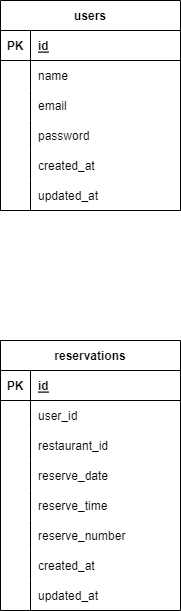

The diagram above was exported from draw.io. Its source (the exported page's mxGraphModel, read from the mxfile embedded in the PNG):
<mxGraphModel dx="986" dy="419" grid="1" gridSize="10" guides="1" tooltips="1" connect="1" arrows="1" fold="1" page="1" pageScale="1" pageWidth="827" pageHeight="1169" math="0" shadow="0">
  <root>
    <mxCell id="0" />
    <mxCell id="1" parent="0" />
    <mxCell id="2" value="users" style="shape=table;startSize=30;container=1;collapsible=1;childLayout=tableLayout;fixedRows=1;rowLines=0;fontStyle=1;align=center;resizeLast=1;" vertex="1" parent="1">
      <mxGeometry x="50" y="70" width="180" height="210" as="geometry" />
    </mxCell>
    <mxCell id="3" value="" style="shape=tableRow;horizontal=0;startSize=0;swimlaneHead=0;swimlaneBody=0;fillColor=none;collapsible=0;dropTarget=0;points=[[0,0.5],[1,0.5]];portConstraint=eastwest;top=0;left=0;right=0;bottom=1;" vertex="1" parent="2">
      <mxGeometry y="30" width="180" height="30" as="geometry" />
    </mxCell>
    <mxCell id="4" value="PK" style="shape=partialRectangle;connectable=0;fillColor=none;top=0;left=0;bottom=0;right=0;fontStyle=1;overflow=hidden;" vertex="1" parent="3">
      <mxGeometry width="30" height="30" as="geometry">
        <mxRectangle width="30" height="30" as="alternateBounds" />
      </mxGeometry>
    </mxCell>
    <mxCell id="5" value="id" style="shape=partialRectangle;connectable=0;fillColor=none;top=0;left=0;bottom=0;right=0;align=left;spacingLeft=6;fontStyle=5;overflow=hidden;" vertex="1" parent="3">
      <mxGeometry x="30" width="150" height="30" as="geometry">
        <mxRectangle width="150" height="30" as="alternateBounds" />
      </mxGeometry>
    </mxCell>
    <mxCell id="6" value="" style="shape=tableRow;horizontal=0;startSize=0;swimlaneHead=0;swimlaneBody=0;fillColor=none;collapsible=0;dropTarget=0;points=[[0,0.5],[1,0.5]];portConstraint=eastwest;top=0;left=0;right=0;bottom=0;" vertex="1" parent="2">
      <mxGeometry y="60" width="180" height="30" as="geometry" />
    </mxCell>
    <mxCell id="7" value="" style="shape=partialRectangle;connectable=0;fillColor=none;top=0;left=0;bottom=0;right=0;editable=1;overflow=hidden;" vertex="1" parent="6">
      <mxGeometry width="30" height="30" as="geometry">
        <mxRectangle width="30" height="30" as="alternateBounds" />
      </mxGeometry>
    </mxCell>
    <mxCell id="8" value="name" style="shape=partialRectangle;connectable=0;fillColor=none;top=0;left=0;bottom=0;right=0;align=left;spacingLeft=6;overflow=hidden;" vertex="1" parent="6">
      <mxGeometry x="30" width="150" height="30" as="geometry">
        <mxRectangle width="150" height="30" as="alternateBounds" />
      </mxGeometry>
    </mxCell>
    <mxCell id="9" value="" style="shape=tableRow;horizontal=0;startSize=0;swimlaneHead=0;swimlaneBody=0;fillColor=none;collapsible=0;dropTarget=0;points=[[0,0.5],[1,0.5]];portConstraint=eastwest;top=0;left=0;right=0;bottom=0;" vertex="1" parent="2">
      <mxGeometry y="90" width="180" height="30" as="geometry" />
    </mxCell>
    <mxCell id="10" value="" style="shape=partialRectangle;connectable=0;fillColor=none;top=0;left=0;bottom=0;right=0;editable=1;overflow=hidden;" vertex="1" parent="9">
      <mxGeometry width="30" height="30" as="geometry">
        <mxRectangle width="30" height="30" as="alternateBounds" />
      </mxGeometry>
    </mxCell>
    <mxCell id="11" value="email" style="shape=partialRectangle;connectable=0;fillColor=none;top=0;left=0;bottom=0;right=0;align=left;spacingLeft=6;overflow=hidden;" vertex="1" parent="9">
      <mxGeometry x="30" width="150" height="30" as="geometry">
        <mxRectangle width="150" height="30" as="alternateBounds" />
      </mxGeometry>
    </mxCell>
    <mxCell id="12" value="" style="shape=tableRow;horizontal=0;startSize=0;swimlaneHead=0;swimlaneBody=0;fillColor=none;collapsible=0;dropTarget=0;points=[[0,0.5],[1,0.5]];portConstraint=eastwest;top=0;left=0;right=0;bottom=0;" vertex="1" parent="2">
      <mxGeometry y="120" width="180" height="30" as="geometry" />
    </mxCell>
    <mxCell id="13" value="" style="shape=partialRectangle;connectable=0;fillColor=none;top=0;left=0;bottom=0;right=0;editable=1;overflow=hidden;" vertex="1" parent="12">
      <mxGeometry width="30" height="30" as="geometry">
        <mxRectangle width="30" height="30" as="alternateBounds" />
      </mxGeometry>
    </mxCell>
    <mxCell id="14" value="password" style="shape=partialRectangle;connectable=0;fillColor=none;top=0;left=0;bottom=0;right=0;align=left;spacingLeft=6;overflow=hidden;" vertex="1" parent="12">
      <mxGeometry x="30" width="150" height="30" as="geometry">
        <mxRectangle width="150" height="30" as="alternateBounds" />
      </mxGeometry>
    </mxCell>
    <mxCell id="18" style="shape=tableRow;horizontal=0;startSize=0;swimlaneHead=0;swimlaneBody=0;fillColor=none;collapsible=0;dropTarget=0;points=[[0,0.5],[1,0.5]];portConstraint=eastwest;top=0;left=0;right=0;bottom=0;" vertex="1" parent="2">
      <mxGeometry y="150" width="180" height="30" as="geometry" />
    </mxCell>
    <mxCell id="19" style="shape=partialRectangle;connectable=0;fillColor=none;top=0;left=0;bottom=0;right=0;editable=1;overflow=hidden;" vertex="1" parent="18">
      <mxGeometry width="30" height="30" as="geometry">
        <mxRectangle width="30" height="30" as="alternateBounds" />
      </mxGeometry>
    </mxCell>
    <mxCell id="20" value="created_at" style="shape=partialRectangle;connectable=0;fillColor=none;top=0;left=0;bottom=0;right=0;align=left;spacingLeft=6;overflow=hidden;" vertex="1" parent="18">
      <mxGeometry x="30" width="150" height="30" as="geometry">
        <mxRectangle width="150" height="30" as="alternateBounds" />
      </mxGeometry>
    </mxCell>
    <mxCell id="15" style="shape=tableRow;horizontal=0;startSize=0;swimlaneHead=0;swimlaneBody=0;fillColor=none;collapsible=0;dropTarget=0;points=[[0,0.5],[1,0.5]];portConstraint=eastwest;top=0;left=0;right=0;bottom=0;" vertex="1" parent="2">
      <mxGeometry y="180" width="180" height="30" as="geometry" />
    </mxCell>
    <mxCell id="16" style="shape=partialRectangle;connectable=0;fillColor=none;top=0;left=0;bottom=0;right=0;editable=1;overflow=hidden;" vertex="1" parent="15">
      <mxGeometry width="30" height="30" as="geometry">
        <mxRectangle width="30" height="30" as="alternateBounds" />
      </mxGeometry>
    </mxCell>
    <mxCell id="17" value="updated_at" style="shape=partialRectangle;connectable=0;fillColor=none;top=0;left=0;bottom=0;right=0;align=left;spacingLeft=6;overflow=hidden;" vertex="1" parent="15">
      <mxGeometry x="30" width="150" height="30" as="geometry">
        <mxRectangle width="150" height="30" as="alternateBounds" />
      </mxGeometry>
    </mxCell>
    <mxCell id="21" value="reservations" style="shape=table;startSize=30;container=1;collapsible=1;childLayout=tableLayout;fixedRows=1;rowLines=0;fontStyle=1;align=center;resizeLast=1;" vertex="1" parent="1">
      <mxGeometry x="50" y="410" width="180" height="270" as="geometry" />
    </mxCell>
    <mxCell id="22" value="" style="shape=tableRow;horizontal=0;startSize=0;swimlaneHead=0;swimlaneBody=0;fillColor=none;collapsible=0;dropTarget=0;points=[[0,0.5],[1,0.5]];portConstraint=eastwest;top=0;left=0;right=0;bottom=1;" vertex="1" parent="21">
      <mxGeometry y="30" width="180" height="30" as="geometry" />
    </mxCell>
    <mxCell id="23" value="PK" style="shape=partialRectangle;connectable=0;fillColor=none;top=0;left=0;bottom=0;right=0;fontStyle=1;overflow=hidden;" vertex="1" parent="22">
      <mxGeometry width="30" height="30" as="geometry">
        <mxRectangle width="30" height="30" as="alternateBounds" />
      </mxGeometry>
    </mxCell>
    <mxCell id="24" value="id" style="shape=partialRectangle;connectable=0;fillColor=none;top=0;left=0;bottom=0;right=0;align=left;spacingLeft=6;fontStyle=5;overflow=hidden;" vertex="1" parent="22">
      <mxGeometry x="30" width="150" height="30" as="geometry">
        <mxRectangle width="150" height="30" as="alternateBounds" />
      </mxGeometry>
    </mxCell>
    <mxCell id="25" value="" style="shape=tableRow;horizontal=0;startSize=0;swimlaneHead=0;swimlaneBody=0;fillColor=none;collapsible=0;dropTarget=0;points=[[0,0.5],[1,0.5]];portConstraint=eastwest;top=0;left=0;right=0;bottom=0;" vertex="1" parent="21">
      <mxGeometry y="60" width="180" height="30" as="geometry" />
    </mxCell>
    <mxCell id="26" value="" style="shape=partialRectangle;connectable=0;fillColor=none;top=0;left=0;bottom=0;right=0;editable=1;overflow=hidden;" vertex="1" parent="25">
      <mxGeometry width="30" height="30" as="geometry">
        <mxRectangle width="30" height="30" as="alternateBounds" />
      </mxGeometry>
    </mxCell>
    <mxCell id="27" value="user_id" style="shape=partialRectangle;connectable=0;fillColor=none;top=0;left=0;bottom=0;right=0;align=left;spacingLeft=6;overflow=hidden;" vertex="1" parent="25">
      <mxGeometry x="30" width="150" height="30" as="geometry">
        <mxRectangle width="150" height="30" as="alternateBounds" />
      </mxGeometry>
    </mxCell>
    <mxCell id="28" value="" style="shape=tableRow;horizontal=0;startSize=0;swimlaneHead=0;swimlaneBody=0;fillColor=none;collapsible=0;dropTarget=0;points=[[0,0.5],[1,0.5]];portConstraint=eastwest;top=0;left=0;right=0;bottom=0;" vertex="1" parent="21">
      <mxGeometry y="90" width="180" height="30" as="geometry" />
    </mxCell>
    <mxCell id="29" value="" style="shape=partialRectangle;connectable=0;fillColor=none;top=0;left=0;bottom=0;right=0;editable=1;overflow=hidden;" vertex="1" parent="28">
      <mxGeometry width="30" height="30" as="geometry">
        <mxRectangle width="30" height="30" as="alternateBounds" />
      </mxGeometry>
    </mxCell>
    <mxCell id="30" value="restaurant_id" style="shape=partialRectangle;connectable=0;fillColor=none;top=0;left=0;bottom=0;right=0;align=left;spacingLeft=6;overflow=hidden;" vertex="1" parent="28">
      <mxGeometry x="30" width="150" height="30" as="geometry">
        <mxRectangle width="150" height="30" as="alternateBounds" />
      </mxGeometry>
    </mxCell>
    <mxCell id="31" value="" style="shape=tableRow;horizontal=0;startSize=0;swimlaneHead=0;swimlaneBody=0;fillColor=none;collapsible=0;dropTarget=0;points=[[0,0.5],[1,0.5]];portConstraint=eastwest;top=0;left=0;right=0;bottom=0;" vertex="1" parent="21">
      <mxGeometry y="120" width="180" height="30" as="geometry" />
    </mxCell>
    <mxCell id="32" value="" style="shape=partialRectangle;connectable=0;fillColor=none;top=0;left=0;bottom=0;right=0;editable=1;overflow=hidden;" vertex="1" parent="31">
      <mxGeometry width="30" height="30" as="geometry">
        <mxRectangle width="30" height="30" as="alternateBounds" />
      </mxGeometry>
    </mxCell>
    <mxCell id="33" value="reserve_date" style="shape=partialRectangle;connectable=0;fillColor=none;top=0;left=0;bottom=0;right=0;align=left;spacingLeft=6;overflow=hidden;" vertex="1" parent="31">
      <mxGeometry x="30" width="150" height="30" as="geometry">
        <mxRectangle width="150" height="30" as="alternateBounds" />
      </mxGeometry>
    </mxCell>
    <mxCell id="43" style="shape=tableRow;horizontal=0;startSize=0;swimlaneHead=0;swimlaneBody=0;fillColor=none;collapsible=0;dropTarget=0;points=[[0,0.5],[1,0.5]];portConstraint=eastwest;top=0;left=0;right=0;bottom=0;" vertex="1" parent="21">
      <mxGeometry y="150" width="180" height="30" as="geometry" />
    </mxCell>
    <mxCell id="44" style="shape=partialRectangle;connectable=0;fillColor=none;top=0;left=0;bottom=0;right=0;editable=1;overflow=hidden;" vertex="1" parent="43">
      <mxGeometry width="30" height="30" as="geometry">
        <mxRectangle width="30" height="30" as="alternateBounds" />
      </mxGeometry>
    </mxCell>
    <mxCell id="45" value="reserve_time" style="shape=partialRectangle;connectable=0;fillColor=none;top=0;left=0;bottom=0;right=0;align=left;spacingLeft=6;overflow=hidden;" vertex="1" parent="43">
      <mxGeometry x="30" width="150" height="30" as="geometry">
        <mxRectangle width="150" height="30" as="alternateBounds" />
      </mxGeometry>
    </mxCell>
    <mxCell id="40" style="shape=tableRow;horizontal=0;startSize=0;swimlaneHead=0;swimlaneBody=0;fillColor=none;collapsible=0;dropTarget=0;points=[[0,0.5],[1,0.5]];portConstraint=eastwest;top=0;left=0;right=0;bottom=0;" vertex="1" parent="21">
      <mxGeometry y="180" width="180" height="30" as="geometry" />
    </mxCell>
    <mxCell id="41" style="shape=partialRectangle;connectable=0;fillColor=none;top=0;left=0;bottom=0;right=0;editable=1;overflow=hidden;" vertex="1" parent="40">
      <mxGeometry width="30" height="30" as="geometry">
        <mxRectangle width="30" height="30" as="alternateBounds" />
      </mxGeometry>
    </mxCell>
    <mxCell id="42" value="reserve_number" style="shape=partialRectangle;connectable=0;fillColor=none;top=0;left=0;bottom=0;right=0;align=left;spacingLeft=6;overflow=hidden;" vertex="1" parent="40">
      <mxGeometry x="30" width="150" height="30" as="geometry">
        <mxRectangle width="150" height="30" as="alternateBounds" />
      </mxGeometry>
    </mxCell>
    <mxCell id="37" style="shape=tableRow;horizontal=0;startSize=0;swimlaneHead=0;swimlaneBody=0;fillColor=none;collapsible=0;dropTarget=0;points=[[0,0.5],[1,0.5]];portConstraint=eastwest;top=0;left=0;right=0;bottom=0;" vertex="1" parent="21">
      <mxGeometry y="210" width="180" height="30" as="geometry" />
    </mxCell>
    <mxCell id="38" style="shape=partialRectangle;connectable=0;fillColor=none;top=0;left=0;bottom=0;right=0;editable=1;overflow=hidden;" vertex="1" parent="37">
      <mxGeometry width="30" height="30" as="geometry">
        <mxRectangle width="30" height="30" as="alternateBounds" />
      </mxGeometry>
    </mxCell>
    <mxCell id="39" value="created_at" style="shape=partialRectangle;connectable=0;fillColor=none;top=0;left=0;bottom=0;right=0;align=left;spacingLeft=6;overflow=hidden;" vertex="1" parent="37">
      <mxGeometry x="30" width="150" height="30" as="geometry">
        <mxRectangle width="150" height="30" as="alternateBounds" />
      </mxGeometry>
    </mxCell>
    <mxCell id="34" style="shape=tableRow;horizontal=0;startSize=0;swimlaneHead=0;swimlaneBody=0;fillColor=none;collapsible=0;dropTarget=0;points=[[0,0.5],[1,0.5]];portConstraint=eastwest;top=0;left=0;right=0;bottom=0;" vertex="1" parent="21">
      <mxGeometry y="240" width="180" height="30" as="geometry" />
    </mxCell>
    <mxCell id="35" style="shape=partialRectangle;connectable=0;fillColor=none;top=0;left=0;bottom=0;right=0;editable=1;overflow=hidden;" vertex="1" parent="34">
      <mxGeometry width="30" height="30" as="geometry">
        <mxRectangle width="30" height="30" as="alternateBounds" />
      </mxGeometry>
    </mxCell>
    <mxCell id="36" value="updated_at" style="shape=partialRectangle;connectable=0;fillColor=none;top=0;left=0;bottom=0;right=0;align=left;spacingLeft=6;overflow=hidden;" vertex="1" parent="34">
      <mxGeometry x="30" width="150" height="30" as="geometry">
        <mxRectangle width="150" height="30" as="alternateBounds" />
      </mxGeometry>
    </mxCell>
  </root>
</mxGraphModel>